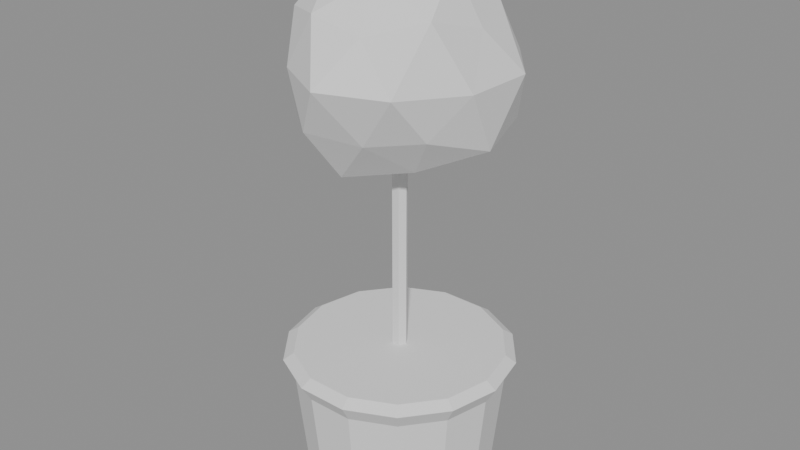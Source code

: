 # Source: topiary_50.blend  (saved by Blender 5.3.31; exported with 4.5.12 LTS)
import bpy
from mathutils import Matrix  # noqa: F401  (used for matrix-valued properties, if any)

bpy.ops.wm.read_factory_settings(use_empty=True)
scene = bpy.context.scene
scene.name = 'Scene'

# ---- meshes
me_tub = bpy.data.meshes.new('tub')
me_tub.from_pydata([(0.0, 0.0, 0.0), (0.0, 0.0, 0.0), (0.0, 0.0, 0.0), (0.0, 0.0, 0.0), (0.0, 0.0, 0.0), (0.0, 0.0, 0.0), (0.0, 0.0, 0.0), (0.0, 0.0, 0.0), (0.0, 0.0, 0.0), (0.0, 0.0, 0.0), (0.0, 0.0, 0.0), (0.0, 0.0, 0.0), (0.0, 0.0, 0.0), (0.0, 0.0, 0.0), (0.22, 0.0, 0.0), (0.1982, 0.09545, 0.0), (0.1372, 0.172, 0.0), (0.04895, 0.2145, 0.0), (-0.04895, 0.2145, 0.0), (-0.1372, 0.172, 0.0), (-0.1982, 0.09545, 0.0), (-0.22, 2.694e-17, 0.0), (-0.1982, -0.09545, 0.0), (-0.1372, -0.172, 0.0), (-0.04895, -0.2145, 0.0), (0.04895, -0.2145, 0.0), (0.1372, -0.172, 0.0), (0.1982, -0.09545, 0.0), (0.27, 0.0, 0.05), (0.2433, 0.1171, 0.05), (0.1683, 0.2111, 0.05), (0.06008, 0.2632, 0.05), (-0.06008, 0.2632, 0.05), (-0.1683, 0.2111, 0.05), (-0.2433, 0.1171, 0.05), (-0.27, 3.307e-17, 0.05), (-0.2433, -0.1171, 0.05), (-0.1683, -0.2111, 0.05), (-0.06008, -0.2632, 0.05), (0.06008, -0.2632, 0.05), (0.1683, -0.2111, 0.05), (0.2433, -0.1171, 0.05), (0.3, 0.0, 0.35), (0.2703, 0.1302, 0.35), (0.187, 0.2345, 0.35), (0.06676, 0.2925, 0.35), (-0.06676, 0.2925, 0.35), (-0.187, 0.2345, 0.35), (-0.2703, 0.1302, 0.35), (-0.3, 3.674e-17, 0.35), (-0.2703, -0.1302, 0.35), (-0.187, -0.2345, 0.35), (-0.06676, -0.2925, 0.35), (0.06676, -0.2925, 0.35), (0.187, -0.2345, 0.35), (0.2703, -0.1302, 0.35), (0.33, 0.0, 0.4), (0.2973, 0.1432, 0.4), (0.2058, 0.258, 0.4), (0.07343, 0.3217, 0.4), (-0.07343, 0.3217, 0.4), (-0.2058, 0.258, 0.4), (-0.2973, 0.1432, 0.4), (-0.33, 4.041e-17, 0.4), (-0.2973, -0.1432, 0.4), (-0.2058, -0.258, 0.4), (-0.07343, -0.3217, 0.4), (0.07343, -0.3217, 0.4), (0.2058, -0.258, 0.4), (0.2973, -0.1432, 0.4), (0.3, 0.0, 0.42), (0.2703, 0.1302, 0.42), (0.187, 0.2345, 0.42), (0.06676, 0.2925, 0.42), (-0.06676, 0.2925, 0.42), (-0.187, 0.2345, 0.42), (-0.2703, 0.1302, 0.42), (-0.3, 3.674e-17, 0.42), (-0.2703, -0.1302, 0.42), (-0.187, -0.2345, 0.42), (-0.06676, -0.2925, 0.42), (0.06676, -0.2925, 0.42), (0.187, -0.2345, 0.42), (0.2703, -0.1302, 0.42), (0.0, 0.0, 0.42), (0.0, 0.0, 0.42), (0.0, 0.0, 0.42), (0.0, 0.0, 0.42), (0.0, 0.0, 0.42), (0.0, 0.0, 0.42), (0.0, 0.0, 0.42), (0.0, 0.0, 0.42), (0.0, 0.0, 0.42), (0.0, 0.0, 0.42), (0.0, 0.0, 0.42), (0.0, 0.0, 0.42), (0.0, 0.0, 0.42), (0.0, 0.0, 0.42)], [], [(0, 1, 15, 14), (1, 2, 16, 15), (2, 3, 17, 16), (3, 4, 18, 17), (4, 5, 19, 18), (5, 6, 20, 19), (6, 7, 21, 20), (7, 8, 22, 21), (8, 9, 23, 22), (9, 10, 24, 23), (10, 11, 25, 24), (11, 12, 26, 25), (12, 13, 27, 26), (13, 0, 14, 27), (14, 15, 29, 28), (15, 16, 30, 29), (16, 17, 31, 30), (17, 18, 32, 31), (18, 19, 33, 32), (19, 20, 34, 33), (20, 21, 35, 34), (21, 22, 36, 35), (22, 23, 37, 36), (23, 24, 38, 37), (24, 25, 39, 38), (25, 26, 40, 39), (26, 27, 41, 40), (27, 14, 28, 41), (28, 29, 43, 42), (29, 30, 44, 43), (30, 31, 45, 44), (31, 32, 46, 45), (32, 33, 47, 46), (33, 34, 48, 47), (34, 35, 49, 48), (35, 36, 50, 49), (36, 37, 51, 50), (37, 38, 52, 51), (38, 39, 53, 52), (39, 40, 54, 53), (40, 41, 55, 54), (41, 28, 42, 55), (42, 43, 57, 56), (43, 44, 58, 57), (44, 45, 59, 58), (45, 46, 60, 59), (46, 47, 61, 60), (47, 48, 62, 61), (48, 49, 63, 62), (49, 50, 64, 63), (50, 51, 65, 64), (51, 52, 66, 65), (52, 53, 67, 66), (53, 54, 68, 67), (54, 55, 69, 68), (55, 42, 56, 69), (56, 57, 71, 70), (57, 58, 72, 71), (58, 59, 73, 72), (59, 60, 74, 73), (60, 61, 75, 74), (61, 62, 76, 75), (62, 63, 77, 76), (63, 64, 78, 77), (64, 65, 79, 78), (65, 66, 80, 79), (66, 67, 81, 80), (67, 68, 82, 81), (68, 69, 83, 82), (69, 56, 70, 83), (70, 71, 85, 84), (71, 72, 86, 85), (72, 73, 87, 86), (73, 74, 88, 87), (74, 75, 89, 88), (75, 76, 90, 89), (76, 77, 91, 90), (77, 78, 92, 91), (78, 79, 93, 92), (79, 80, 94, 93), (80, 81, 95, 94), (81, 82, 96, 95), (82, 83, 97, 96), (83, 70, 84, 97)])
me_tub.update()
me_stem = bpy.data.meshes.new('stem')
me_stem.from_pydata([(0.0, 0.0, 0.4), (0.0, 0.0, 0.4), (0.0, 0.0, 0.4), (0.0, 0.0, 0.4), (0.0, 0.0, 0.4), (0.0, 0.0, 0.4), (0.022, 0.0, 0.4), (0.011, 0.01905, 0.4), (-0.011, 0.01905, 0.4), (-0.022, 2.694e-18, 0.4), (-0.011, -0.01905, 0.4), (0.011, -0.01905, 0.4), (0.022, 0.0, 1.07), (0.011, 0.01905, 1.07), (-0.011, 0.01905, 1.07), (-0.022, 2.694e-18, 1.07), (-0.011, -0.01905, 1.07), (0.011, -0.01905, 1.07), (0.0, 0.0, 1.07), (0.0, 0.0, 1.07), (0.0, 0.0, 1.07), (0.0, 0.0, 1.07), (0.0, 0.0, 1.07), (0.0, 0.0, 1.07)], [], [(0, 1, 7, 6), (1, 2, 8, 7), (2, 3, 9, 8), (3, 4, 10, 9), (4, 5, 11, 10), (5, 0, 6, 11), (6, 7, 13, 12), (7, 8, 14, 13), (8, 9, 15, 14), (9, 10, 16, 15), (10, 11, 17, 16), (11, 6, 12, 17), (12, 13, 19, 18), (13, 14, 20, 19), (14, 15, 21, 20), (15, 16, 22, 21), (16, 17, 23, 22), (17, 12, 18, 23)])
me_stem.update()
me_crown = bpy.data.meshes.new('crown')
me_crown.from_pydata([(0.0, 0.0, 0.9502), (0.2059, -0.1496, 1.123), (-0.08542, -0.2629, 1.112), (-0.2531, 0.0, 1.123), (-0.08243, 0.2537, 1.117), (0.2395, 0.174, 1.102), (0.07535, -0.2319, 1.372), (-0.2084, -0.1514, 1.379), (-0.2255, 0.1638, 1.389), (0.07535, 0.2319, 1.372), (0.2479, 0.0, 1.374), (0.0, 0.0, 1.571), (-0.05388, -0.1658, 0.9679), (0.1225, -0.08902, 1.005), (0.07346, -0.2261, 1.103), (0.2817, 0.0, 1.076), (0.1228, 0.08921, 1.004), (-0.1613, 0.0, 0.989), (-0.2113, -0.1535, 1.089), (-0.05018, 0.1545, 0.9872), (-0.2253, 0.1637, 1.078), (0.08688, 0.2674, 1.076), (0.2974, -0.09664, 1.25), (0.3057, 0.09933, 1.25), (0.0, -0.3194, 1.25), (0.1819, -0.2503, 1.25), (-0.2809, -0.09128, 1.25), (-0.1658, -0.2281, 1.25), (-0.1673, 0.2302, 1.25), (-0.3123, 0.1015, 1.25), (0.1841, 0.2534, 1.25), (0.0, 0.274, 1.25), (0.2251, -0.1636, 1.422), (-0.07489, -0.2305, 1.4), (-0.266, 0.0, 1.414), (-0.07817, 0.2406, 1.406), (0.196, 0.1424, 1.4), (0.04562, -0.1404, 1.489), (0.1605, 0.0, 1.51), (-0.1251, -0.0909, 1.5), (-0.1311, 0.09524, 1.512), (0.05084, 0.1565, 1.516)], [], [(0, 13, 12), (1, 13, 15), (0, 12, 17), (0, 17, 19), (0, 19, 16), (1, 15, 22), (2, 14, 24), (3, 18, 26), (4, 20, 28), (5, 21, 30), (1, 22, 25), (2, 24, 27), (3, 26, 29), (4, 28, 31), (5, 30, 23), (6, 32, 37), (7, 33, 39), (8, 34, 40), (9, 35, 41), (10, 36, 38), (38, 41, 11), (38, 36, 41), (36, 9, 41), (41, 40, 11), (41, 35, 40), (35, 8, 40), (40, 39, 11), (40, 34, 39), (34, 7, 39), (39, 37, 11), (39, 33, 37), (33, 6, 37), (37, 38, 11), (37, 32, 38), (32, 10, 38), (23, 36, 10), (23, 30, 36), (30, 9, 36), (31, 35, 9), (31, 28, 35), (28, 8, 35), (29, 34, 8), (29, 26, 34), (26, 7, 34), (27, 33, 7), (27, 24, 33), (24, 6, 33), (25, 32, 6), (25, 22, 32), (22, 10, 32), (30, 31, 9), (30, 21, 31), (21, 4, 31), (28, 29, 8), (28, 20, 29), (20, 3, 29), (26, 27, 7), (26, 18, 27), (18, 2, 27), (24, 25, 6), (24, 14, 25), (14, 1, 25), (22, 23, 10), (22, 15, 23), (15, 5, 23), (16, 21, 5), (16, 19, 21), (19, 4, 21), (19, 20, 4), (19, 17, 20), (17, 3, 20), (17, 18, 3), (17, 12, 18), (12, 2, 18), (15, 16, 5), (15, 13, 16), (13, 0, 16), (12, 14, 2), (12, 13, 14), (13, 1, 14)])
me_crown.update()

# ---- objects
ob_tub = bpy.data.objects.new('tub', me_tub)
ob_stem = bpy.data.objects.new('stem', me_stem)
ob_crown = bpy.data.objects.new('crown', me_crown)

# ---- transforms, parenting, visibility, modifiers, constraints
ob_tub.location = (0.0, 0.0, 0.0)
ob_stem.location = (0.0, 0.0, 0.0)
ob_crown.location = (0.0, 0.0, 0.0)

# ---- collection membership
scene.collection.objects.link(ob_tub)
scene.collection.objects.link(ob_stem)
scene.collection.objects.link(ob_crown)

# ---- scene / render settings (as saved in the file)
scene.frame_start = 1; scene.frame_end = 250; scene.frame_set(1)
scene.render.engine = 'BLENDER_EEVEE_NEXT'
scene.render.bake_bias = 0.0
scene.render.bake_samples = 0
scene.render.compositor_device = 'GPU'
scene.eevee.use_volume_custom_range = False
scene.eevee.fast_gi_thickness_near = 0.1
scene.eevee.fast_gi_thickness_far = 0.0
scene.eevee.ray_tracing_options.screen_trace_thickness = 0.1
bpy.context.view_layer.update()

# ---- added for rendering (the .blend has no active camera and no usable light): camera, sun + grey world if the file has none
cam_auto = bpy.data.cameras.new('AutoCamera')
cam_auto.lens = 50.0
cam_auto.sensor_width = 36.0
cam_auto.clip_end = 1000.0
ob_auto_camera = bpy.data.objects.new('AutoCamera', cam_auto)
scene.collection.objects.link(ob_auto_camera)
ob_auto_camera.location = (1.68562, -2.02275, 2.13423)
ob_auto_camera.rotation_euler = (1.09748, -7.21219e-08, 0.694738)
scene.camera = ob_auto_camera
light_auto_sun = bpy.data.lights.new('AutoSun', 'SUN')
light_auto_sun.energy = 3.0
light_auto_sun.angle = 0.0523599
ob_auto_sun = bpy.data.objects.new('AutoSun', light_auto_sun)
scene.collection.objects.link(ob_auto_sun)
ob_auto_sun.rotation_euler = (0.872665, 0.174533, 0.523599)
if scene.world is None:
    world_auto = bpy.data.worlds.new('AutoWorld')
    world_auto.color = (0.3, 0.3, 0.3)
    scene.world = world_auto
bpy.context.view_layer.update()
